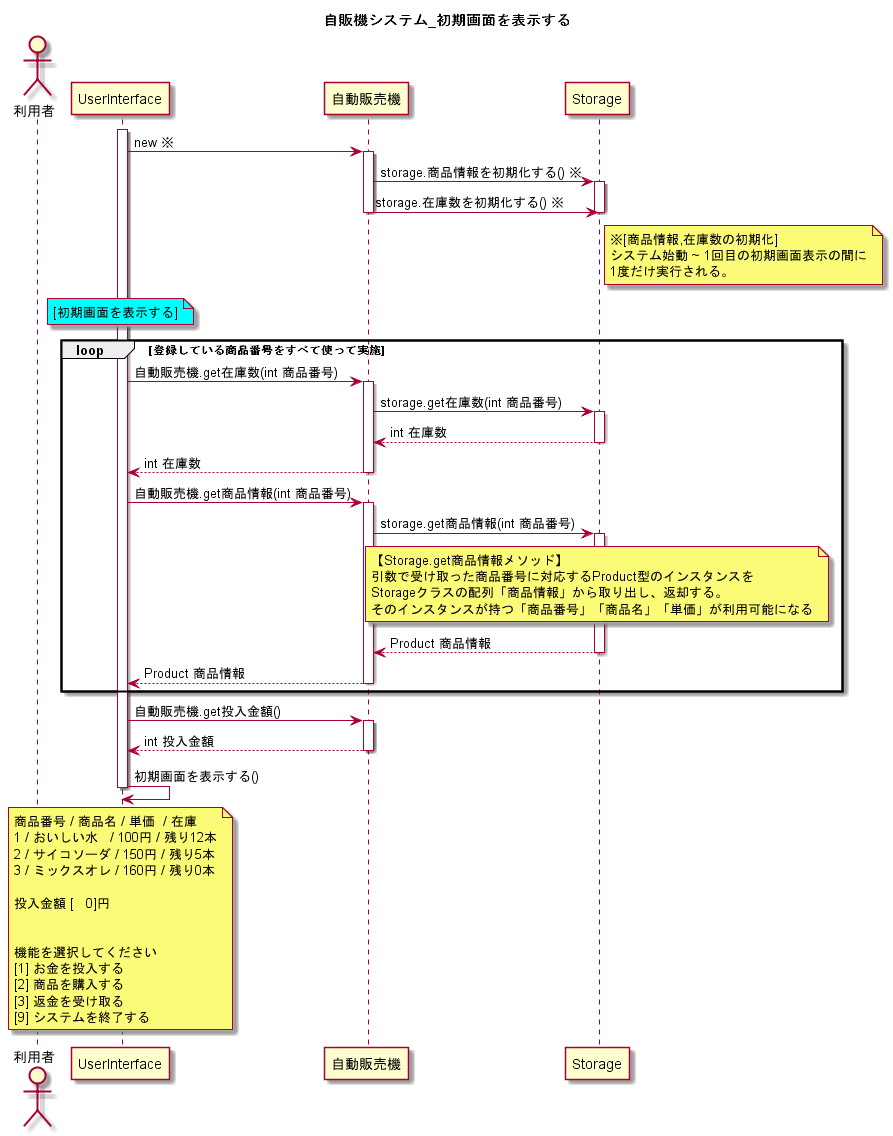

The diagram above was rendered by PlantUML. Its source (embedded in the PNG):
@startuml
title 自販機システム_初期画面を表示する

actor 利用者
activate UserInterface
UserInterface -> 自動販売機 : new ※
activate 自動販売機
自動販売機 -> Storage : storage.商品情報を初期化する() ※
activate Storage
自動販売機 -> Storage : storage.在庫数を初期化する() ※
deactivate Storage
deactivate 自動販売機

note right of Storage
※[商品情報,在庫数の初期化]
システム始動 ~ 1回目の初期画面表示の間に
1度だけ実行される。
end note

note over UserInterface #Cyan
[初期画面を表示する]
end note 
loop 登録している商品番号をすべて使って実施
UserInterface -> 自動販売機 : 自動販売機.get在庫数(int 商品番号)
activate 自動販売機
自動販売機 -> Storage : storage.get在庫数(int 商品番号)
activate Storage
自動販売機 <-- Storage : int 在庫数
deactivate Storage
UserInterface <-- 自動販売機 : int 在庫数
deactivate 自動販売機

UserInterface -> 自動販売機 : 自動販売機.get商品情報(int 商品番号)
activate 自動販売機
自動販売機 -> Storage : storage.get商品情報(int 商品番号)
activate Storage

note over Storage
【Storage.get商品情報メソッド】
引数で受け取った商品番号に対応するProduct型のインスタンスを
Storageクラスの配列「商品情報」から取り出し、返却する。
そのインスタンスが持つ「商品番号」「商品名」「単価」が利用可能になる
end note


自動販売機 <-- Storage : Product 商品情報
deactivate Storage
UserInterface <-- 自動販売機 : Product 商品情報
deactivate 自動販売機


end

UserInterface -> 自動販売機 : 自動販売機.get投入金額()
activate 自動販売機
UserInterface <-- 自動販売機 : int 投入金額
deactivate 自動販売機

UserInterface <- UserInterface : 初期画面を表示する()
note over UserInterface
商品番号 / 商品名 / 単価  / 在庫
1 / おいしい水   / 100円 / 残り12本
2 / サイコソーダ / 150円 / 残り5本
3 / ミックスオレ / 160円 / 残り0本

投入金額 [   0]円


機能を選択してください
[1] お金を投入する
[2] 商品を購入する
[3] 返金を受け取る
[9] システムを終了する
end note
deactivate UserInterface
@enduml